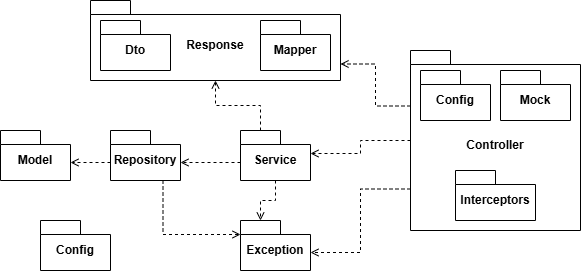

The diagram above was exported from draw.io. Its source (the exported page's mxGraphModel, read from the mxfile embedded in the PNG):
<mxGraphModel dx="1434" dy="738" grid="1" gridSize="10" guides="1" tooltips="1" connect="1" arrows="1" fold="1" page="1" pageScale="1" pageWidth="827" pageHeight="1169" background="none" math="0" shadow="0">
  <root>
    <mxCell id="0" />
    <mxCell id="1" parent="0" />
    <mxCell id="UCEHGbMYzUQaj6lssGZn-2" value="Model" style="shape=folder;fontStyle=1;spacingTop=10;tabWidth=40;tabHeight=14;tabPosition=left;html=1;whiteSpace=wrap;" vertex="1" parent="1">
      <mxGeometry x="40" y="460" width="70" height="50" as="geometry" />
    </mxCell>
    <mxCell id="UCEHGbMYzUQaj6lssGZn-3" value="Repository" style="shape=folder;fontStyle=1;spacingTop=10;tabWidth=40;tabHeight=14;tabPosition=left;html=1;whiteSpace=wrap;" vertex="1" parent="1">
      <mxGeometry x="150" y="460" width="70" height="50" as="geometry" />
    </mxCell>
    <mxCell id="UCEHGbMYzUQaj6lssGZn-4" value="Controller" style="shape=folder;fontStyle=1;spacingTop=10;tabWidth=40;tabHeight=14;tabPosition=left;html=1;whiteSpace=wrap;" vertex="1" parent="1">
      <mxGeometry x="450" y="380" width="170" height="180" as="geometry" />
    </mxCell>
    <mxCell id="UCEHGbMYzUQaj6lssGZn-5" value="Service" style="shape=folder;fontStyle=1;spacingTop=10;tabWidth=40;tabHeight=14;tabPosition=left;html=1;whiteSpace=wrap;" vertex="1" parent="1">
      <mxGeometry x="280" y="460" width="70" height="50" as="geometry" />
    </mxCell>
    <mxCell id="UCEHGbMYzUQaj6lssGZn-6" value="Exception" style="shape=folder;fontStyle=1;spacingTop=10;tabWidth=40;tabHeight=14;tabPosition=left;html=1;whiteSpace=wrap;" vertex="1" parent="1">
      <mxGeometry x="280" y="550" width="70" height="50" as="geometry" />
    </mxCell>
    <mxCell id="UCEHGbMYzUQaj6lssGZn-7" value="Config" style="shape=folder;fontStyle=1;spacingTop=10;tabWidth=40;tabHeight=14;tabPosition=left;html=1;whiteSpace=wrap;" vertex="1" parent="1">
      <mxGeometry x="80" y="550" width="70" height="50" as="geometry" />
    </mxCell>
    <mxCell id="UCEHGbMYzUQaj6lssGZn-10" value="Config" style="shape=folder;fontStyle=1;spacingTop=10;tabWidth=40;tabHeight=14;tabPosition=left;html=1;whiteSpace=wrap;" vertex="1" parent="1">
      <mxGeometry x="460" y="400" width="70" height="50" as="geometry" />
    </mxCell>
    <mxCell id="UCEHGbMYzUQaj6lssGZn-11" value="Mock" style="shape=folder;fontStyle=1;spacingTop=10;tabWidth=40;tabHeight=14;tabPosition=left;html=1;whiteSpace=wrap;" vertex="1" parent="1">
      <mxGeometry x="540" y="400" width="70" height="50" as="geometry" />
    </mxCell>
    <mxCell id="UCEHGbMYzUQaj6lssGZn-12" value="Interceptors" style="shape=folder;fontStyle=1;spacingTop=10;tabWidth=40;tabHeight=14;tabPosition=left;html=1;whiteSpace=wrap;" vertex="1" parent="1">
      <mxGeometry x="495" y="500" width="80" height="50" as="geometry" />
    </mxCell>
    <mxCell id="UCEHGbMYzUQaj6lssGZn-16" style="edgeStyle=orthogonalEdgeStyle;rounded=0;orthogonalLoop=1;jettySize=auto;html=1;exitX=0;exitY=0;exitDx=0;exitDy=32;exitPerimeter=0;entryX=0;entryY=0;entryDx=70;entryDy=32;entryPerimeter=0;dashed=1;endArrow=open;endFill=0;" edge="1" parent="1" source="UCEHGbMYzUQaj6lssGZn-3" target="UCEHGbMYzUQaj6lssGZn-2">
      <mxGeometry relative="1" as="geometry" />
    </mxCell>
    <mxCell id="UCEHGbMYzUQaj6lssGZn-18" style="edgeStyle=orthogonalEdgeStyle;rounded=0;orthogonalLoop=1;jettySize=auto;html=1;exitX=0;exitY=0;exitDx=0;exitDy=32;exitPerimeter=0;entryX=0;entryY=0;entryDx=70;entryDy=32;entryPerimeter=0;endArrow=open;endFill=0;dashed=1;" edge="1" parent="1" source="UCEHGbMYzUQaj6lssGZn-5" target="UCEHGbMYzUQaj6lssGZn-3">
      <mxGeometry relative="1" as="geometry" />
    </mxCell>
    <mxCell id="UCEHGbMYzUQaj6lssGZn-19" style="edgeStyle=orthogonalEdgeStyle;rounded=0;orthogonalLoop=1;jettySize=auto;html=1;exitX=0.5;exitY=1;exitDx=0;exitDy=0;exitPerimeter=0;entryX=0;entryY=0;entryDx=20;entryDy=0;entryPerimeter=0;dashed=1;endArrow=open;endFill=0;" edge="1" parent="1" source="UCEHGbMYzUQaj6lssGZn-5" target="UCEHGbMYzUQaj6lssGZn-6">
      <mxGeometry relative="1" as="geometry" />
    </mxCell>
    <mxCell id="UCEHGbMYzUQaj6lssGZn-22" style="edgeStyle=orthogonalEdgeStyle;rounded=0;orthogonalLoop=1;jettySize=auto;html=1;entryX=0;entryY=0;entryDx=70;entryDy=23;entryPerimeter=0;dashed=1;endArrow=open;endFill=0;" edge="1" parent="1" source="UCEHGbMYzUQaj6lssGZn-4" target="UCEHGbMYzUQaj6lssGZn-5">
      <mxGeometry relative="1" as="geometry" />
    </mxCell>
    <mxCell id="UCEHGbMYzUQaj6lssGZn-23" style="edgeStyle=orthogonalEdgeStyle;rounded=0;orthogonalLoop=1;jettySize=auto;html=1;exitX=0;exitY=0;exitDx=0;exitDy=138.5;exitPerimeter=0;entryX=0;entryY=0;entryDx=70;entryDy=32;entryPerimeter=0;dashed=1;endArrow=open;endFill=0;" edge="1" parent="1" source="UCEHGbMYzUQaj6lssGZn-4" target="UCEHGbMYzUQaj6lssGZn-6">
      <mxGeometry relative="1" as="geometry" />
    </mxCell>
    <mxCell id="UCEHGbMYzUQaj6lssGZn-26" value="Response" style="shape=folder;fontStyle=1;spacingTop=10;tabWidth=40;tabHeight=14;tabPosition=left;html=1;whiteSpace=wrap;" vertex="1" parent="1">
      <mxGeometry x="130" y="330" width="250" height="80" as="geometry" />
    </mxCell>
    <mxCell id="UCEHGbMYzUQaj6lssGZn-8" value="Mapper" style="shape=folder;fontStyle=1;spacingTop=10;tabWidth=40;tabHeight=14;tabPosition=left;html=1;whiteSpace=wrap;" vertex="1" parent="1">
      <mxGeometry x="300" y="350" width="70" height="50" as="geometry" />
    </mxCell>
    <mxCell id="UCEHGbMYzUQaj6lssGZn-9" value="Dto" style="shape=folder;fontStyle=1;spacingTop=10;tabWidth=40;tabHeight=14;tabPosition=left;html=1;whiteSpace=wrap;" vertex="1" parent="1">
      <mxGeometry x="140" y="350" width="70" height="50" as="geometry" />
    </mxCell>
    <mxCell id="UCEHGbMYzUQaj6lssGZn-27" style="edgeStyle=orthogonalEdgeStyle;rounded=0;orthogonalLoop=1;jettySize=auto;html=1;exitX=0;exitY=0;exitDx=20;exitDy=0;exitPerimeter=0;entryX=0.5;entryY=1;entryDx=0;entryDy=0;entryPerimeter=0;dashed=1;endArrow=open;endFill=0;" edge="1" parent="1" source="UCEHGbMYzUQaj6lssGZn-5" target="UCEHGbMYzUQaj6lssGZn-26">
      <mxGeometry relative="1" as="geometry" />
    </mxCell>
    <mxCell id="UCEHGbMYzUQaj6lssGZn-28" style="edgeStyle=orthogonalEdgeStyle;rounded=0;orthogonalLoop=1;jettySize=auto;html=1;exitX=0;exitY=0;exitDx=0;exitDy=55.5;exitPerimeter=0;entryX=0;entryY=0;entryDx=250;entryDy=63.5;entryPerimeter=0;dashed=1;endArrow=open;endFill=0;" edge="1" parent="1" source="UCEHGbMYzUQaj6lssGZn-4" target="UCEHGbMYzUQaj6lssGZn-26">
      <mxGeometry relative="1" as="geometry" />
    </mxCell>
    <mxCell id="UCEHGbMYzUQaj6lssGZn-29" style="edgeStyle=orthogonalEdgeStyle;rounded=0;orthogonalLoop=1;jettySize=auto;html=1;exitX=0.75;exitY=1;exitDx=0;exitDy=0;exitPerimeter=0;entryX=0;entryY=0;entryDx=0;entryDy=14;entryPerimeter=0;dashed=1;endArrow=open;endFill=0;" edge="1" parent="1" source="UCEHGbMYzUQaj6lssGZn-3" target="UCEHGbMYzUQaj6lssGZn-6">
      <mxGeometry relative="1" as="geometry" />
    </mxCell>
  </root>
</mxGraphModel>